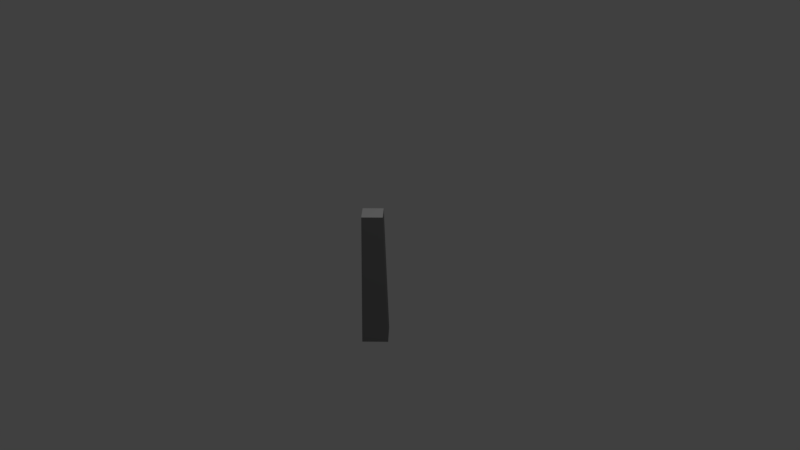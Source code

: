 # Source: Low_Poly_Tree_Stump_001.blend  (saved by Blender 2.77.0; exported with 4.5.12 LTS)
import bpy
from mathutils import Matrix  # noqa: F401  (used for matrix-valued properties, if any)

bpy.ops.wm.read_factory_settings(use_empty=True)
scene = bpy.context.scene
scene.name = 'Scene'

# ---- collections
col_collection_1 = bpy.data.collections.new('Collection 1'); scene.collection.children.link(col_collection_1)

# ---- materials (node trees are filled in below, after node groups)
mat_low_poly_tree_stump_001_mat_01 = bpy.data.materials.new('Low_Poly_Tree_Stump_001_Mat_01')
mat_low_poly_tree_stump_001_mat_01.alpha_threshold = 0.0
mat_low_poly_tree_stump_001_mat_01.use_transparent_shadow = False
mat_low_poly_tree_stump_001_mat_01.diffuse_color = (0.2316, 0.2316, 0.2316, 1.0)
mat_low_poly_tree_stump_001_mat_01.roughness = 0.5
mat_low_poly_tree_stump_001_mat_01.specular_intensity = 0.0
mat_low_poly_tree_stump_001_mat_02 = bpy.data.materials.new('Low_Poly_Tree_Stump_001_Mat_02')
mat_low_poly_tree_stump_001_mat_02.alpha_threshold = 0.0
mat_low_poly_tree_stump_001_mat_02.use_transparent_shadow = False
mat_low_poly_tree_stump_001_mat_02.diffuse_color = (1.0, 1.0, 1.0, 1.0)
mat_low_poly_tree_stump_001_mat_02.roughness = 0.5
mat_low_poly_tree_stump_001_mat_02.specular_intensity = 0.0

# ---- material node trees

# ---- world
world_world = bpy.data.worlds.new('World'); scene.world = world_world
world_world.color = (0.05088, 0.05088, 0.05088)
world_world.use_sun_shadow = False
world_world.sun_shadow_jitter_overblur = 0.0
world_world.cycles.sampling_method = 'MANUAL'

# ---- cameras
cam_camera = bpy.data.cameras.new('Camera')
cam_camera.clip_end = 100.0
cam_camera.lens = 35.0
cam_camera.sensor_width = 32.0
cam_camera.sensor_height = 18.0
cam_camera.ortho_scale = 7.314
cam_camera.dof.focus_distance = 0.0
cam_camera.dof.aperture_fstop = 128.0

# ---- lights
light_lamp = bpy.data.lights.new('Lamp', 'POINT')
light_lamp.transmission_factor = 0.0
light_lamp.cutoff_distance = 30.0
light_lamp.energy = 100.0
light_lamp.shadow_buffer_clip_start = 1.001
light_lamp.shadow_soft_size = 0.1
light_lamp.shadow_maximum_resolution = 0.006
light_lamp.use_absolute_resolution = True

# ---- meshes
me_plane = bpy.data.meshes.new('Plane')
me_plane.from_pydata([(0.1895, -1.61e-08, 0.5879), (0.2443, -2.136e-08, -1.233), (2.059e-08, 0.2443, -1.233), (1.598e-08, 0.1895, 0.5879), (-1.598e-08, -0.1895, 0.5879), (-2.059e-08, -0.2443, -1.233), (-0.2443, 1.983e-08, -1.233), (-0.1895, 1.585e-08, 0.5879)], [], [(0, 1, 2, 3), (4, 5, 1, 0), (3, 2, 6, 7), (7, 6, 5, 4), (3, 7, 4, 0)])
me_plane.polygons.foreach_set('material_index', [0, 0, 0, 0, 1])
me_plane.materials.append(mat_low_poly_tree_stump_001_mat_01)
me_plane.materials.append(mat_low_poly_tree_stump_001_mat_02)
me_plane.use_remesh_preserve_volume = False
me_plane.use_remesh_preserve_attributes = False
me_plane.use_mirror_vertex_groups = False
me_plane.update()

# ---- objects
ob_low_poly_tree_stump_001_empty = bpy.data.objects.new('Low_Poly_Tree_Stump_001_Empty', None)
ob_low_poly_tree_stump_001 = bpy.data.objects.new('Low_Poly_Tree_Stump_001', me_plane)
ob_lamp = bpy.data.objects.new('Lamp', light_lamp)
ob_camera = bpy.data.objects.new('Camera', cam_camera)

# ---- transforms, parenting, visibility, modifiers, constraints
ob_low_poly_tree_stump_001_empty.location = (0.0, 0.0, 0.0)
ob_low_poly_tree_stump_001_empty.empty_image_offset = (0.0, 0.0)
ob_low_poly_tree_stump_001_empty.show_name = True
ob_low_poly_tree_stump_001_empty.show_in_front = True
ob_low_poly_tree_stump_001_empty.lineart.crease_threshold = 0.0
ob_low_poly_tree_stump_001.parent = ob_low_poly_tree_stump_001_empty
ob_low_poly_tree_stump_001.location = (0.0, 0.0, 0.0)
ob_low_poly_tree_stump_001.lineart.crease_threshold = 0.0
ob_lamp.location = (4.076, 1.005, 5.904)
ob_lamp.rotation_euler = (0.6503, 0.05522, 1.866)
ob_lamp.lock_rotations_4d = False
ob_lamp.empty_display_type = 'ARROWS'
ob_lamp.color = (0.0, 0.0, 0.0, 0.0)
ob_lamp.lineart.crease_threshold = 0.0
ob_camera.location = (7.481, -6.508, 5.344)
ob_camera.rotation_euler = (1.109, 0.01082, 0.8149)
ob_camera.lock_rotations_4d = False
ob_camera.empty_display_type = 'ARROWS'
ob_camera.color = (0.0, 0.0, 0.0, 0.0)
ob_camera.display_type = 'WIRE'
ob_camera.lineart.crease_threshold = 0.0

# ---- collection membership
col_collection_1.objects.link(ob_low_poly_tree_stump_001_empty)
col_collection_1.objects.link(ob_low_poly_tree_stump_001)
col_collection_1.objects.link(ob_lamp)
col_collection_1.objects.link(ob_camera)

# ---- scene / render settings (as saved in the file)
scene.camera = ob_camera
scene.frame_start = 1; scene.frame_end = 250; scene.frame_set(1)
scene.render.engine = 'BLENDER_EEVEE_NEXT'
scene.render.resolution_percentage = 50
scene.render.dither_intensity = 0.0
scene.cycles.use_denoising = False
scene.cycles.samples = 128
scene.cycles.sampling_pattern = 'TABULATED_SOBOL'
scene.cycles.light_sampling_threshold = 0.0
scene.cycles.use_adaptive_sampling = False
scene.cycles.use_light_tree = False
scene.cycles.blur_glossy = 0.0
scene.cycles.sample_clamp_indirect = 0.0
scene.view_settings.view_transform = 'Standard'
bpy.context.view_layer.update()
